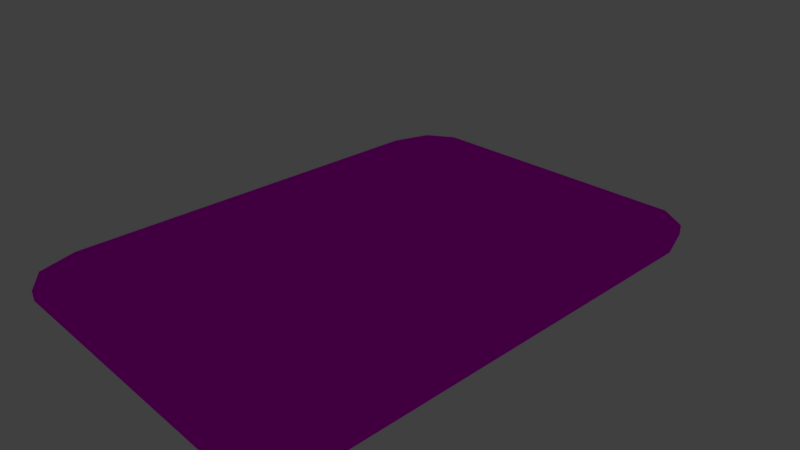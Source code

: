 # Source: mousepad.blend  (saved by Blender 2.76.0; exported with 4.5.12 LTS)
import bpy
from mathutils import Matrix  # noqa: F401  (used for matrix-valued properties, if any)

bpy.ops.wm.read_factory_settings(use_empty=True)
scene = bpy.context.scene
scene.name = 'Scene'

# ---- collections
col_collection_1 = bpy.data.collections.new('Collection 1'); scene.collection.children.link(col_collection_1)

# ---- images (referenced by path relative to the original .blend; pixels are not part of the script)
import os
ASSET_DIR = os.environ.get("B2B_ASSET_DIR", "")  # directory of the original .blend (textures are referenced by path, not embedded)
HERE = os.path.dirname(os.path.abspath(__file__))  # packed textures are extracted next to this script under _unpacked/

def load_image(name, relpath, width, height, colorspace="sRGB"):
    """Load a texture the original file referenced (path relative to the .blend, or extracted next to this script)."""
    p = next((c for c in (os.path.join(HERE, relpath), os.path.join(ASSET_DIR, relpath)) if relpath and os.path.exists(c)), "")
    if p:
        img = bpy.data.images.load(p, check_existing=True)
        img.name = name
    else:  # same state as the original file: an image datablock whose file is absent (Cycles renders it pink)
        img = bpy.data.images.new(name, width, height)
        img.source = "FILE"
        img.filepath = "//" + (relpath or name)
    img.colorspace_settings.name = colorspace
    return img
img_mousepad_jpg = load_image('mousepad.jpg', 'mousepad.jpg', 1024, 1024, 'sRGB')

# ---- materials (node trees are filled in below, after node groups)
mat_material_001 = bpy.data.materials.new('Material.001')
mat_material_001.alpha_threshold = 0.0
mat_material_001.roughness = 0.5

# ---- material node trees
mat_material_001.use_nodes = True; mat_material_001.node_tree.nodes.clear()
_N = mat_material_001.node_tree.nodes; _L = mat_material_001.node_tree.links
n0 = _N.new('ShaderNodeOutputMaterial'); n0.name = 'Material Output'; n0.location = (300, 300)
n1 = _N.new('ShaderNodeTexImage'); n1.name = 'Image Texture'; n1.location = (-180, 300)
n1.width = 140
n1.image = img_mousepad_jpg
n2 = _N.new('ShaderNodeBsdfAnisotropic'); n2.name = 'Anisotropic BSDF'; n2.location = (10, 300)
n2.distribution = 'GGX'
n2.inputs[1].default_value = 0.0
n2.inputs[2].default_value = 0.5
_L.new(n2.outputs[0], n0.inputs[0])
_L.new(n1.outputs[0], n2.inputs[0])
n0.is_active_output = True

# ---- world
world_world = bpy.data.worlds.new('World'); scene.world = world_world
world_world.color = (0.05088, 0.05088, 0.05088)
world_world.use_sun_shadow = False
world_world.sun_shadow_jitter_overblur = 0.0
world_world.cycles.sampling_method = 'MANUAL'
world_world.cycles.sample_map_resolution = 256

# ---- cameras
cam_camera = bpy.data.cameras.new('Camera')
cam_camera.clip_end = 100.0
cam_camera.lens = 35.0
cam_camera.sensor_width = 32.0
cam_camera.sensor_height = 18.0
cam_camera.ortho_scale = 7.314
cam_camera.dof.focus_distance = 0.0

# ---- lights
light_lamp = bpy.data.lights.new('Lamp', 'POINT')
light_lamp.transmission_factor = 0.0
light_lamp.cutoff_distance = 30.0
light_lamp.energy = 100.0
light_lamp.shadow_buffer_clip_start = 1.001
light_lamp.shadow_soft_size = 0.1
light_lamp.shadow_maximum_resolution = 0.006
light_lamp.use_absolute_resolution = True
light_lamp.cycles.use_multiple_importance_sampling = False

# ---- meshes
me_cube_001 = bpy.data.meshes.new('Cube.001')
me_cube_001.from_pydata([(0.6475, 1.884, -0.2049), (0.5417, 2.026, -0.2049), (0.387, 2.026, -0.2049), (0.2322, 2.026, -0.2049), (0.07739, 2.026, -0.2049), (-0.07739, 2.026, -0.2049), (-0.2322, 2.026, -0.2049), (-0.387, 2.026, -0.2049), (-0.5417, 2.026, -0.2049), (-0.6475, 1.884, -0.2049), (0.6965, 1.576, -0.2049), (-0.6965, 1.576, -0.2049), (0.6965, 1.126, -0.2049), (-0.6965, 1.126, -0.2049), (0.6965, 0.6754, -0.2049), (-0.6965, 0.6754, -0.2049), (0.6965, 0.2251, -0.2049), (-0.6965, 0.2251, -0.2049), (0.6965, -0.2251, -0.2049), (-0.6965, -0.2251, -0.2049), (0.6965, -0.6754, -0.2049), (-0.6965, -0.6754, -0.2049), (0.6965, -1.126, -0.2049), (-0.6965, -1.126, -0.2049), (0.6965, -1.576, -0.2049), (-0.6965, -1.576, -0.2049), (0.6475, -1.884, -0.2049), (0.5417, -2.026, -0.2049), (0.387, -2.026, -0.2049), (0.2322, -2.026, -0.2049), (0.07739, -2.026, -0.2049), (-0.07739, -2.026, -0.2049), (-0.2322, -2.026, -0.2049), (-0.387, -2.026, -0.2049), (-0.5417, -2.026, -0.2049), (-0.6475, -1.884, -0.2049), (0.6475, 1.884, 0.4631), (0.5417, 2.026, 0.4631), (0.387, 2.026, 0.4631), (0.2322, 2.026, 0.4631), (0.07739, 2.026, 0.4631), (-0.07739, 2.026, 0.4631), (-0.2322, 2.026, 0.4631), (-0.387, 2.026, 0.4631), (-0.5417, 2.026, 0.4631), (-0.6475, 1.884, 0.4631), (0.6965, 1.576, 0.4631), (-0.6965, 1.576, 0.4631), (0.6965, 1.126, 0.4631), (-0.6965, 1.126, 0.4631), (0.6965, 0.6754, 0.4631), (-0.6965, 0.6754, 0.4631), (0.6965, 0.2251, 0.4631), (-0.6965, 0.2251, 0.4631), (0.6965, -0.2251, 0.4631), (-0.6965, -0.2251, 0.4631), (0.6965, -0.6754, 0.4631), (-0.6965, -0.6754, 0.4631), (0.6965, -1.126, 0.4631), (-0.6965, -1.126, 0.4631), (0.6965, -1.576, 0.4631), (-0.6965, -1.576, 0.4631), (0.6475, -1.884, 0.4631), (0.5417, -2.026, 0.4631), (0.387, -2.026, 0.4631), (0.2322, -2.026, 0.4631), (0.07739, -2.026, 0.4631), (-0.07739, -2.026, 0.4631), (-0.2322, -2.026, 0.4631), (-0.387, -2.026, 0.4631), (-0.5417, -2.026, 0.4631), (-0.6475, -1.884, 0.4631)], [], [(1, 0, 10, 12, 14, 16, 18, 20, 22, 24, 26, 27, 28, 29, 30, 31, 32, 33, 34, 35, 25, 23, 21, 19, 17, 15, 13, 11, 9, 8, 7, 6, 5, 4, 3, 2), (26, 24, 60, 62), (19, 21, 57, 55), (3, 4, 40, 39), (12, 10, 46, 48), (27, 26, 62, 63), (22, 20, 56, 58), (15, 17, 53, 51), (4, 5, 41, 40), (32, 31, 67, 68), (28, 27, 63, 64), (18, 16, 52, 54), (5, 6, 42, 41), (11, 13, 49, 47), (33, 32, 68, 69), (21, 23, 59, 57), (6, 7, 43, 42), (14, 12, 48, 50), (29, 28, 64, 65), (24, 22, 58, 60), (0, 1, 37, 36), (17, 19, 55, 53), (7, 8, 44, 43), (34, 33, 69, 70), (10, 0, 36, 46), (1, 2, 38, 37), (30, 29, 65, 66), (20, 18, 54, 56), (13, 15, 51, 49), (8, 9, 45, 44), (23, 25, 61, 59), (35, 34, 70, 71), (2, 3, 39, 38), (16, 14, 50, 52), (9, 11, 47, 45), (25, 35, 71, 61), (31, 30, 66, 67), (46, 36, 37, 38, 39, 40, 41, 42, 43, 44, 45, 47, 49, 51, 53, 55, 57, 59, 61, 71, 70, 69, 68, 67, 66, 65, 64, 63, 62, 60, 58, 56, 54, 52, 50, 48)])
_uv = me_cube_001.uv_layers.new(name='UVMap')
_uv.uv.foreach_set('vector', [0.0485, 0.0203, 0.0485, 0.0203, 0.0485, 0.0203, 0.0485, 0.0203, 0.0485, 0.0203, 0.0485, 0.0203, 0.0485, 0.0203, 0.0485, 0.0203, 0.0485, 0.0203, 0.0485, 0.0203, 0.0485, 0.0203, 0.0485, 0.0203, 0.0485, 0.0203, 0.0485, 0.0203, 0.0485, 0.0203, 0.0485, 0.0203, 0.0485, 0.0203, 0.0485, 0.0203, 0.0485, 0.0203, 0.0485, 0.0203, 0.0485, 0.0203, 0.0485, 0.0203, 0.0485, 0.0203, 0.0485, 0.0203, 0.0485, 0.0203, 0.0485, 0.0203, 0.0485, 0.0203, 0.0485, 0.0203, 0.0485, 0.0203, 0.0485, 0.0203, 0.0485, 0.0203, 0.0485, 0.0203, 0.0485, 0.0203, 0.0485, 0.0203, 0.0485, 0.0203, 0.0485, 0.0203, 0.0485, 0.0203, 0.0485, 0.0203, 0.0485, 0.0203, 0.0485, 0.0203, 0.0485, 0.0203, 0.0485, 0.0203, 0.0485, 0.0203, 0.0485, 0.0203, 0.0485, 0.0203, 0.0485, 0.0203, 0.0485, 0.0203, 0.0485, 0.0203, 0.0485, 0.0203, 0.0485, 0.0203, 0.0485, 0.0203, 0.0485, 0.0203, 0.0485, 0.0203, 0.0485, 0.0203, 0.0485, 0.0203, 0.0485, 0.0203, 0.0485, 0.0203, 0.0485, 0.0203, 0.0485, 0.0203, 0.0485, 0.0203, 0.0485, 0.0203, 0.0485, 0.0203, 0.0485, 0.0203, 0.0485, 0.0203, 0.0485, 0.0203, 0.0485, 0.0203, 0.0485, 0.0203, 0.0485, 0.0203, 0.0485, 0.0203, 0.0485, 0.0203, 0.0485, 0.0203, 0.0485, 0.0203, 0.0485, 0.0203, 0.0485, 0.0203, 0.0485, 0.0203, 0.0485, 0.0203, 0.0485, 0.0203, 0.0485, 0.0203, 0.0485, 0.0203, 0.0485, 0.0203, 0.0485, 0.0203, 0.0485, 0.0203, 0.0485, 0.0203, 0.0485, 0.0203, 0.0485, 0.0203, 0.0485, 0.0203, 0.0485, 0.0203, 0.0485, 0.0203, 0.0485, 0.0203, 0.0485, 0.0203, 0.0485, 0.0203, 0.0485, 0.0203, 0.0485, 0.0203, 0.0485, 0.0203, 0.0485, 0.0203, 0.0485, 0.0203, 0.0485, 0.0203, 0.0485, 0.0203, 0.0485, 0.0203, 0.0485, 0.0203, 0.0485, 0.0203, 0.0485, 0.0203, 0.0485, 0.0203, 0.0485, 0.0203, 0.0485, 0.0203, 0.0485, 0.0203, 0.0485, 0.0203, 0.0485, 0.0203, 0.0485, 0.0203, 0.0485, 0.0203, 0.0485, 0.0203, 0.0485, 0.0203, 0.0485, 0.0203, 0.0485, 0.0203, 0.0485, 0.0203, 0.0485, 0.0203, 0.0485, 0.0203, 0.0485, 0.0203, 0.0485, 0.0203, 0.0485, 0.0203, 0.0485, 0.0203, 0.0485, 0.0203, 0.0485, 0.0203, 0.0485, 0.0203, 0.0485, 0.0203, 0.0485, 0.0203, 0.0485, 0.0203, 0.0485, 0.0203, 0.0485, 0.0203, 0.0485, 0.0203, 0.0485, 0.0203, 0.0485, 0.0203, 0.0485, 0.0203, 0.0485, 0.0203, 0.0485, 0.0203, 0.0485, 0.0203, 0.0485, 0.0203, 0.0485, 0.0203, 0.0485, 0.0203, 0.0485, 0.0203, 0.0485, 0.0203, 0.0485, 0.0203, 0.0485, 0.0203, 0.0485, 0.0203, 0.0485, 0.0203, 0.0485, 0.0203, 0.0485, 0.0203, 0.0485, 0.0203, 0.0485, 0.0203, 0.0485, 0.0203, 0.0485, 0.0203, 0.0485, 0.0203, 0.0485, 0.0203, 0.0485, 0.0203, 0.0485, 0.0203, 0.0485, 0.0203, 0.0485, 0.0203, 0.0485, 0.0203, 0.0485, 0.0203, 0.0485, 0.0203, 0.0485, 0.0203, 0.0485, 0.0203, 0.0485, 0.0203, 0.0485, 0.0203, 0.0485, 0.0203, 0.0485, 0.0203, 0.0485, 0.0203, 0.0485, 0.0203, 0.0485, 0.0203, 0.0485, 0.0203, 0.0485, 0.0203, 0.0485, 0.0203, 0.0485, 0.0203, 0.0485, 0.0203, 0.0485, 0.0203, 0.0485, 0.0203, 0.0485, 0.0203, 0.0485, 0.0203, 0.0485, 0.0203, 0.0485, 0.0203, 0.8511, 0.02044, 0.9196, 0.05376, 0.9514, 0.1256, 0.9514, 0.2307, 0.9514, 0.3359, 0.9514, 0.441, 0.9514, 0.5462, 0.9514, 0.6514, 0.9514, 0.7565, 0.9514, 0.8617, 0.9196, 0.9335, 0.8511, 0.9668, 0.7508, 0.9668, 0.6505, 0.9668, 0.5502, 0.9668, 0.4498, 0.9668, 0.3495, 0.9668, 0.2492, 0.9668, 0.1489, 0.9668, 0.08035, 0.9335, 0.04857, 0.8617, 0.04857, 0.7565, 0.04857, 0.6514, 0.04857, 0.5462, 0.04857, 0.4411, 0.04857, 0.3359, 0.04857, 0.2307, 0.04857, 0.1256, 0.08035, 0.05376, 0.1489, 0.02044, 0.2492, 0.02044, 0.3495, 0.02044, 0.4498, 0.02044, 0.5502, 0.02044, 0.6505, 0.02044, 0.7508, 0.02044])
me_cube_001.materials.append(mat_material_001)
me_cube_001.use_remesh_preserve_volume = False
me_cube_001.use_remesh_preserve_attributes = False
me_cube_001.use_mirror_vertex_groups = False
me_cube_001.update()

# ---- objects
ob_cube = bpy.data.objects.new('Cube', me_cube_001)
ob_lamp = bpy.data.objects.new('Lamp', light_lamp)
ob_camera = bpy.data.objects.new('Camera', cam_camera)

# ---- transforms, parenting, visibility, modifiers, constraints
ob_cube.location = (0.0, 0.0, 0.0)
ob_cube.scale = (3.715, 1.781, 0.2052)
ob_cube.lineart.crease_threshold = 0.0
ob_lamp.location = (4.076, 1.005, 5.904)
ob_lamp.rotation_euler = (0.6503, 0.05522, 1.866)
ob_lamp.lock_rotations_4d = False
ob_lamp.empty_display_type = 'ARROWS'
ob_lamp.color = (0.0, 0.0, 0.0, 0.0)
ob_lamp.lineart.crease_threshold = 0.0
ob_camera.location = (7.481, -6.508, 5.344)
ob_camera.rotation_euler = (1.109, 0.01082, 0.8149)
ob_camera.lock_rotations_4d = False
ob_camera.empty_display_type = 'ARROWS'
ob_camera.color = (0.0, 0.0, 0.0, 0.0)
ob_camera.display_type = 'WIRE'
ob_camera.lineart.crease_threshold = 0.0

# ---- collection membership
col_collection_1.objects.link(ob_cube)
col_collection_1.objects.link(ob_lamp)
col_collection_1.objects.link(ob_camera)

# ---- scene / render settings (as saved in the file)
scene.camera = ob_camera
scene.frame_start = 1; scene.frame_end = 250; scene.frame_set(1)
scene.render.engine = 'CYCLES'
scene.render.resolution_percentage = 50
scene.render.dither_intensity = 0.0
scene.cycles.use_denoising = False
scene.cycles.samples = 10
scene.cycles.sampling_pattern = 'TABULATED_SOBOL'
scene.cycles.light_sampling_threshold = 0.0
scene.cycles.use_adaptive_sampling = False
scene.cycles.use_light_tree = False
scene.cycles.blur_glossy = 0.0
scene.cycles.pixel_filter_type = 'GAUSSIAN'
scene.cycles.sample_clamp_indirect = 0.0
scene.view_settings.view_transform = 'Standard'
bpy.context.view_layer.update()
